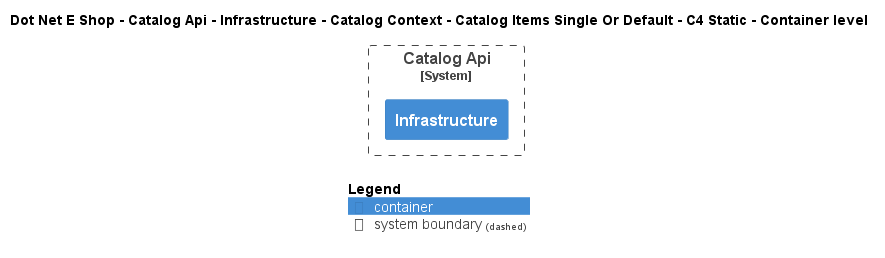

The diagram above was rendered by PlantUML. Its source (embedded in the PNG):
@startuml
!include ..\..\..\..\..\..\..\..\..\.c4s\C4_Container.puml

AddElementTag("c4interflow:lifecycle:new", $bgColor=green, $fontColor=#ffffff, $borderColor=green, $shadowing="False")
AddElementTag("c4interflow:lifecycle:changed", $bgColor=orange, $fontColor=#ffffff, $borderColor=orange, $shadowing="False")
AddElementTag("c4interflow:lifecycle:removed", $bgColor=red, $fontColor=#ffffff, $borderColor=red, $shadowing="False")

AddRelTag("c4interflow:lifecycle:new", $textColor=green, $lineColor=green)
AddRelTag("c4interflow:lifecycle:changed", $textColor=orange, $lineColor=orange)
AddRelTag("c4interflow:lifecycle:removed", $textColor=red, $lineColor=red)

SHOW_PERSON_PORTRAIT()
LAYOUT_TOP_DOWN()

skinparam linetype polyline

title Dot Net E Shop - Catalog Api - Infrastructure - Catalog Context - Catalog Items Single Or Default - C4 Static - Container level


System_Boundary(DotNetEShop.SoftwareSystems.CatalogApi, "Catalog Api") {
    Container(DotNetEShop.SoftwareSystems.CatalogApi.Containers.Infrastructure, "Infrastructure", "", "")
}



SHOW_LEGEND()
@enduml